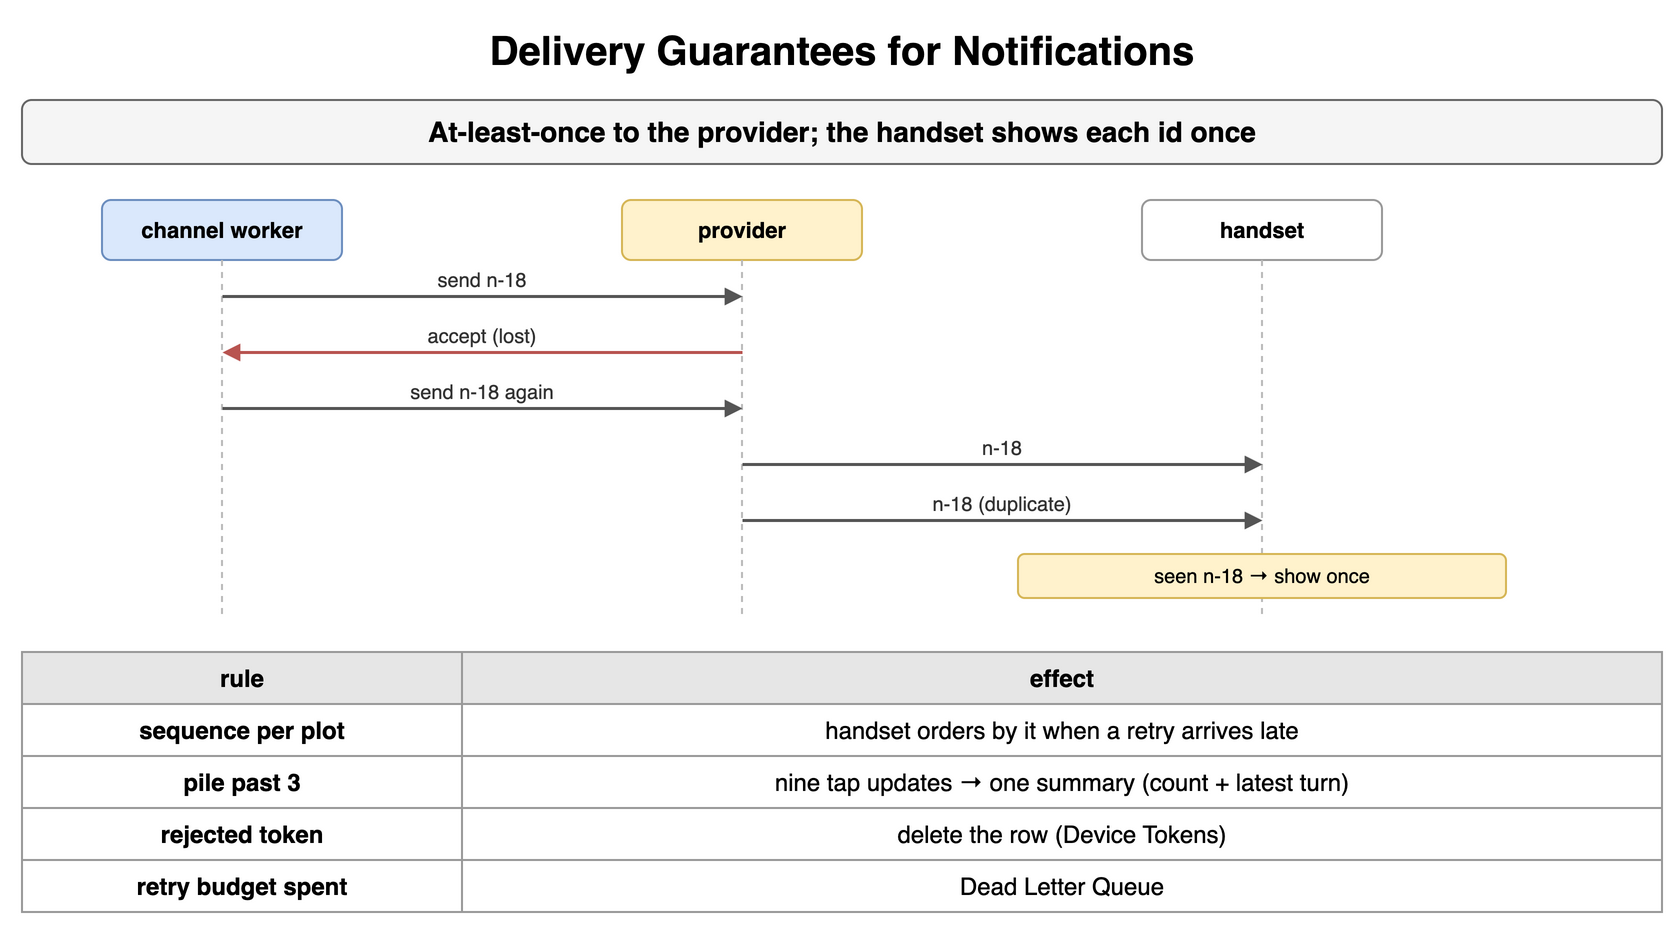

The diagram above was exported from draw.io. Its source (the exported page's mxGraphModel, read from the mxfile embedded in the PNG):
<mxGraphModel dx="900" dy="474" grid="1" gridSize="10" guides="1" tooltips="1" connect="1" arrows="1" fold="1" page="1" pageScale="1" pageWidth="900" pageHeight="474" math="0" shadow="0">
  <root>
    <mxCell id="0" />
    <mxCell id="1" parent="0" />
    <mxCell id="i1" value="Delivery Guarantees for Notifications" style="text;html=1;align=center;verticalAlign=middle;whiteSpace=wrap;fontSize=20;fontStyle=1;" vertex="1" parent="1">
      <mxGeometry x="40" y="10" width="820" height="30" as="geometry" />
    </mxCell>
    <mxCell id="i2" value="At-least-once to the provider; the handset shows each id once" style="rounded=1;whiteSpace=wrap;html=1;fillColor=#f5f5f5;strokeColor=#666666;fontStyle=1;fontSize=14;" vertex="1" parent="1">
      <mxGeometry x="40" y="50" width="820" height="32" as="geometry" />
    </mxCell>
    <mxCell id="i3" value="channel worker" style="rounded=1;whiteSpace=wrap;html=1;fillColor=#dae8fc;strokeColor=#6c8ebf;fontSize=11;align=center;fontStyle=1;" vertex="1" parent="1">
      <mxGeometry x="80.0" y="100" width="120" height="30" as="geometry" />
    </mxCell>
    <mxCell id="i4" value="provider" style="rounded=1;whiteSpace=wrap;html=1;fillColor=#fff2cc;strokeColor=#d6b656;fontSize=11;align=center;fontStyle=1;" vertex="1" parent="1">
      <mxGeometry x="340.0" y="100" width="120" height="30" as="geometry" />
    </mxCell>
    <mxCell id="i5" value="handset" style="rounded=1;whiteSpace=wrap;html=1;fillColor=#ffffff;strokeColor=#999999;fontSize=11;align=center;fontStyle=1;" vertex="1" parent="1">
      <mxGeometry x="600.0" y="100" width="120" height="30" as="geometry" />
    </mxCell>
    <mxCell id="i6" value="" style="endArrow=none;html=1;strokeColor=#bbbbbb;dashed=1;" edge="1" parent="1">
      <mxGeometry relative="1" as="geometry">
        <mxPoint x="140" y="130" as="sourcePoint" />
        <mxPoint x="140" y="310" as="targetPoint" />
      </mxGeometry>
    </mxCell>
    <mxCell id="i7" value="" style="endArrow=none;html=1;strokeColor=#bbbbbb;dashed=1;" edge="1" parent="1">
      <mxGeometry relative="1" as="geometry">
        <mxPoint x="400" y="130" as="sourcePoint" />
        <mxPoint x="400" y="310" as="targetPoint" />
      </mxGeometry>
    </mxCell>
    <mxCell id="i8" value="" style="endArrow=none;html=1;strokeColor=#bbbbbb;dashed=1;" edge="1" parent="1">
      <mxGeometry relative="1" as="geometry">
        <mxPoint x="660" y="130" as="sourcePoint" />
        <mxPoint x="660" y="310" as="targetPoint" />
      </mxGeometry>
    </mxCell>
    <mxCell id="i9" value="" style="endArrow=block;endSize=6;html=1;strokeWidth=1.5;strokeColor=#555555;fontSize=11;labelBackgroundColor=#ffffff;endSize=5;" edge="1" parent="1">
      <mxGeometry relative="1" as="geometry">
        <mxPoint x="140" y="148" as="sourcePoint" />
        <mxPoint x="400" y="148" as="targetPoint" />
      </mxGeometry>
    </mxCell>
    <mxCell id="i10" value="send n-18" style="text;html=1;whiteSpace=wrap;fontSize=11;align=center;verticalAlign=middle;fontSize=10;fontColor=#333333;" vertex="1" parent="1">
      <mxGeometry x="144" y="132" width="252" height="15" as="geometry" />
    </mxCell>
    <mxCell id="i11" value="" style="endArrow=block;endSize=6;html=1;strokeWidth=1.5;strokeColor=#b85450;fontSize=11;labelBackgroundColor=#ffffff;fontColor=#b85450;fontStyle=1;endSize=5;" edge="1" parent="1">
      <mxGeometry relative="1" as="geometry">
        <mxPoint x="400" y="176" as="sourcePoint" />
        <mxPoint x="140" y="176" as="targetPoint" />
      </mxGeometry>
    </mxCell>
    <mxCell id="i12" value="accept (lost)" style="text;html=1;whiteSpace=wrap;fontSize=11;align=center;verticalAlign=middle;fontSize=10;fontColor=#333333;" vertex="1" parent="1">
      <mxGeometry x="144" y="160" width="252" height="15" as="geometry" />
    </mxCell>
    <mxCell id="i13" value="" style="endArrow=block;endSize=6;html=1;strokeWidth=1.5;strokeColor=#555555;fontSize=11;labelBackgroundColor=#ffffff;endSize=5;" edge="1" parent="1">
      <mxGeometry relative="1" as="geometry">
        <mxPoint x="140" y="204" as="sourcePoint" />
        <mxPoint x="400" y="204" as="targetPoint" />
      </mxGeometry>
    </mxCell>
    <mxCell id="i14" value="send n-18 again" style="text;html=1;whiteSpace=wrap;fontSize=11;align=center;verticalAlign=middle;fontSize=10;fontColor=#333333;" vertex="1" parent="1">
      <mxGeometry x="144" y="188" width="252" height="15" as="geometry" />
    </mxCell>
    <mxCell id="i15" value="" style="endArrow=block;endSize=6;html=1;strokeWidth=1.5;strokeColor=#555555;fontSize=11;labelBackgroundColor=#ffffff;endSize=5;" edge="1" parent="1">
      <mxGeometry relative="1" as="geometry">
        <mxPoint x="400" y="232" as="sourcePoint" />
        <mxPoint x="660" y="232" as="targetPoint" />
      </mxGeometry>
    </mxCell>
    <mxCell id="i16" value="n-18" style="text;html=1;whiteSpace=wrap;fontSize=11;align=center;verticalAlign=middle;fontSize=10;fontColor=#333333;" vertex="1" parent="1">
      <mxGeometry x="404" y="216" width="252" height="15" as="geometry" />
    </mxCell>
    <mxCell id="i17" value="" style="endArrow=block;endSize=6;html=1;strokeWidth=1.5;strokeColor=#555555;fontSize=11;labelBackgroundColor=#ffffff;endSize=5;" edge="1" parent="1">
      <mxGeometry relative="1" as="geometry">
        <mxPoint x="400" y="260" as="sourcePoint" />
        <mxPoint x="660" y="260" as="targetPoint" />
      </mxGeometry>
    </mxCell>
    <mxCell id="i18" value="n-18 (duplicate)" style="text;html=1;whiteSpace=wrap;fontSize=11;align=center;verticalAlign=middle;fontSize=10;fontColor=#333333;" vertex="1" parent="1">
      <mxGeometry x="404" y="244" width="252" height="15" as="geometry" />
    </mxCell>
    <mxCell id="i19" value="seen n-18 → show once" style="rounded=1;whiteSpace=wrap;html=1;fillColor=#fff2cc;strokeColor=#d6b656;fontSize=10;align=center;" vertex="1" parent="1">
      <mxGeometry x="538.0" y="277" width="244" height="22" as="geometry" />
    </mxCell>
    <mxCell id="i20" value="rule" style="whiteSpace=wrap;html=1;fillColor=#e6e6e6;strokeColor=#999999;fontStyle=1;fontSize=12;" vertex="1" parent="1">
      <mxGeometry x="40" y="326" width="220" height="26" as="geometry" />
    </mxCell>
    <mxCell id="i21" value="effect" style="whiteSpace=wrap;html=1;fillColor=#e6e6e6;strokeColor=#999999;fontStyle=1;fontSize=12;" vertex="1" parent="1">
      <mxGeometry x="260" y="326" width="600" height="26" as="geometry" />
    </mxCell>
    <mxCell id="i22" value="sequence per plot" style="whiteSpace=wrap;html=1;strokeColor=#999999;fontSize=12;fillColor=#ffffff;fontStyle=1;" vertex="1" parent="1">
      <mxGeometry x="40" y="352" width="220" height="26" as="geometry" />
    </mxCell>
    <mxCell id="i23" value="handset orders by it when a retry arrives late" style="whiteSpace=wrap;html=1;strokeColor=#999999;fontSize=12;fillColor=#ffffff;" vertex="1" parent="1">
      <mxGeometry x="260" y="352" width="600" height="26" as="geometry" />
    </mxCell>
    <mxCell id="i24" value="pile past 3" style="whiteSpace=wrap;html=1;strokeColor=#999999;fontSize=12;fillColor=#ffffff;fontStyle=1;" vertex="1" parent="1">
      <mxGeometry x="40" y="378" width="220" height="26" as="geometry" />
    </mxCell>
    <mxCell id="i25" value="nine tap updates → one summary (count + latest turn)" style="whiteSpace=wrap;html=1;strokeColor=#999999;fontSize=12;fillColor=#ffffff;" vertex="1" parent="1">
      <mxGeometry x="260" y="378" width="600" height="26" as="geometry" />
    </mxCell>
    <mxCell id="i26" value="rejected token" style="whiteSpace=wrap;html=1;strokeColor=#999999;fontSize=12;fillColor=#ffffff;fontStyle=1;" vertex="1" parent="1">
      <mxGeometry x="40" y="404" width="220" height="26" as="geometry" />
    </mxCell>
    <mxCell id="i27" value="delete the row (Device Tokens)" style="whiteSpace=wrap;html=1;strokeColor=#999999;fontSize=12;fillColor=#ffffff;" vertex="1" parent="1">
      <mxGeometry x="260" y="404" width="600" height="26" as="geometry" />
    </mxCell>
    <mxCell id="i28" value="retry budget spent" style="whiteSpace=wrap;html=1;strokeColor=#999999;fontSize=12;fillColor=#ffffff;fontStyle=1;" vertex="1" parent="1">
      <mxGeometry x="40" y="430" width="220" height="26" as="geometry" />
    </mxCell>
    <mxCell id="i29" value="Dead Letter Queue" style="whiteSpace=wrap;html=1;strokeColor=#999999;fontSize=12;fillColor=#ffffff;" vertex="1" parent="1">
      <mxGeometry x="260" y="430" width="600" height="26" as="geometry" />
    </mxCell>
  </root>
</mxGraphModel>